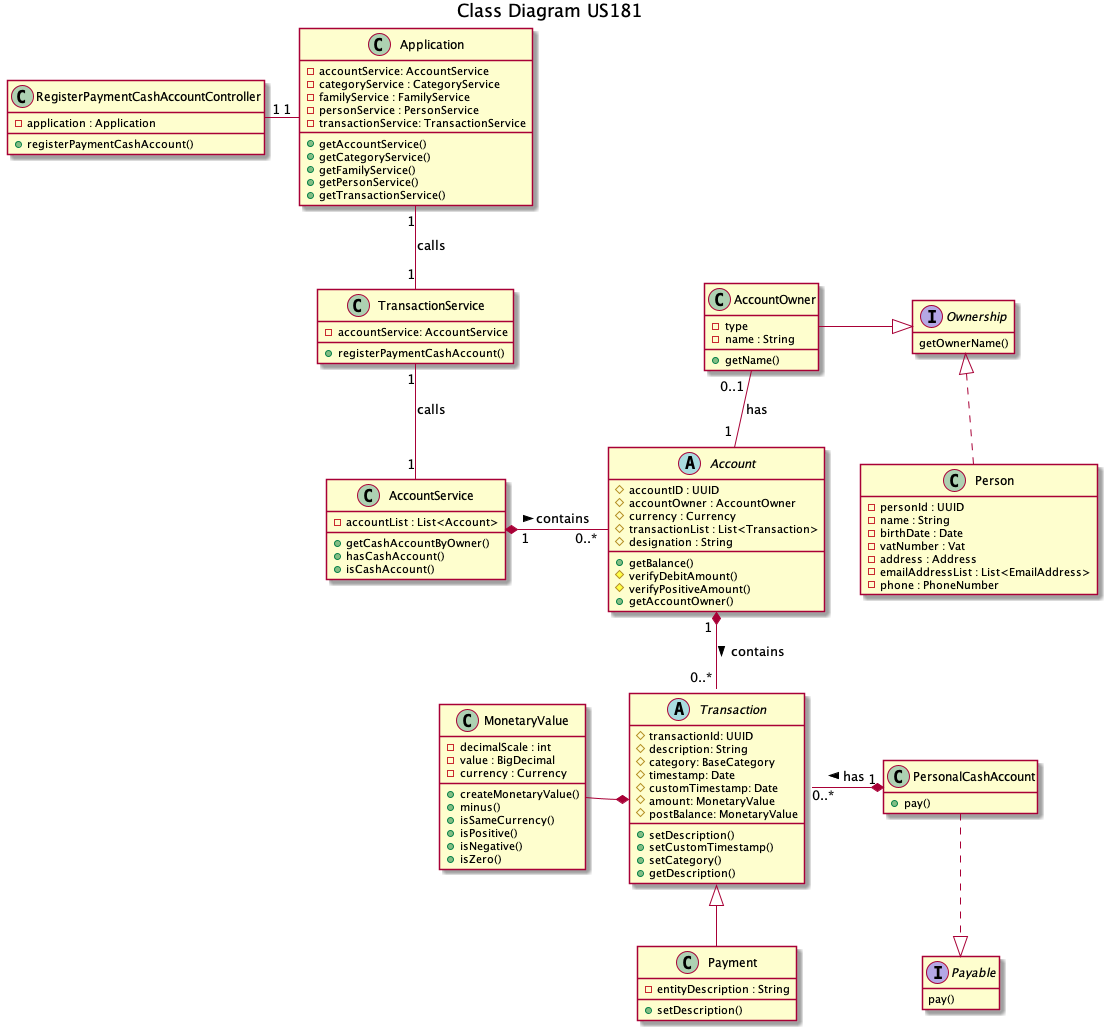

The diagram above was rendered by PlantUML. Its source (embedded in the PNG):
@startuml
title Class Diagram US181
hide empty members

class RegisterPaymentCashAccountController {
 - application : Application
 + registerPaymentCashAccount()

}

class Application{
  - accountService: AccountService
  - categoryService : CategoryService
  - familyService : FamilyService
  - personService : PersonService
  - transactionService: TransactionService 

  + getAccountService()
  + getCategoryService()
  + getFamilyService()
  + getPersonService()
  + getTransactionService()
  
  }
  
  class AccountService{                          
  - accountList : List<Account>                                             
  + getCashAccountByOwner()                     
  + hasCashAccount()                  
  + isCashAccount()                                                                        
  }  
  
  class TransactionService{                          
  - accountService: AccountService          
  + registerPaymentCashAccount()                                                             
  }                                                       

class Person{
 - personId : UUID 
 - name : String
 - birthDate : Date 
 - vatNumber : Vat 
 - address : Address
 - emailAddressList : List<EmailAddress> 
 - phone : PhoneNumber                               
  }

class PersonalCashAccount{
  + pay()
}

abstract class Transaction {
    # transactionId: UUID
    # description: String
    # category: BaseCategory
    # timestamp: Date
    # customTimestamp: Date
    # amount: MonetaryValue
    # postBalance: MonetaryValue
    + setDescription()
    + setCustomTimestamp()       
    + setCategory()
    + getDescription()
    
}

abstract class Account {

 # accountID : UUID                     
 # accountOwner : AccountOwner             
 # currency : Currency               
 # transactionList : List<Transaction>      
 # designation : String                
                    
 + getBalance()            
 # verifyDebitAmount()        
 # verifyPositiveAmount()    
 + getAccountOwner()        
}

class AccountOwner {
 - type
 - name : String
 + getName() 
}

class Payment {              
  -  entityDescription : String       
  +  setDescription()        
}                        

    
class MonetaryValue {
  - decimalScale : int  
  - value : BigDecimal            
  - currency : Currency 
  
  + createMonetaryValue()
  + minus()     
  + isSameCurrency()    
  + isPositive()         
  + isNegative()
  + isZero() 
}             
              
interface Ownership {
  getOwnerName()   
}

interface Payable {
 pay()  
}


RegisterPaymentCashAccountController "1"-"1" Application
Application "1"--"1" TransactionService : calls
TransactionService "1"--"1" AccountService : calls
AccountService "  1 " *- " 0..* " Account : contains >
Account "  1 " *-- " 0..* " Transaction : contains >
Account "  1 " -u-" 0..1 " AccountOwner :  has
MonetaryValue -* Transaction::amount
Transaction "0..*"-*"1" PersonalCashAccount : has <

class Payment extends Transaction
PersonalCashAccount ..|> Payable
class Person implements Ownership  
AccountOwner -r-|> Ownership 

@enduml